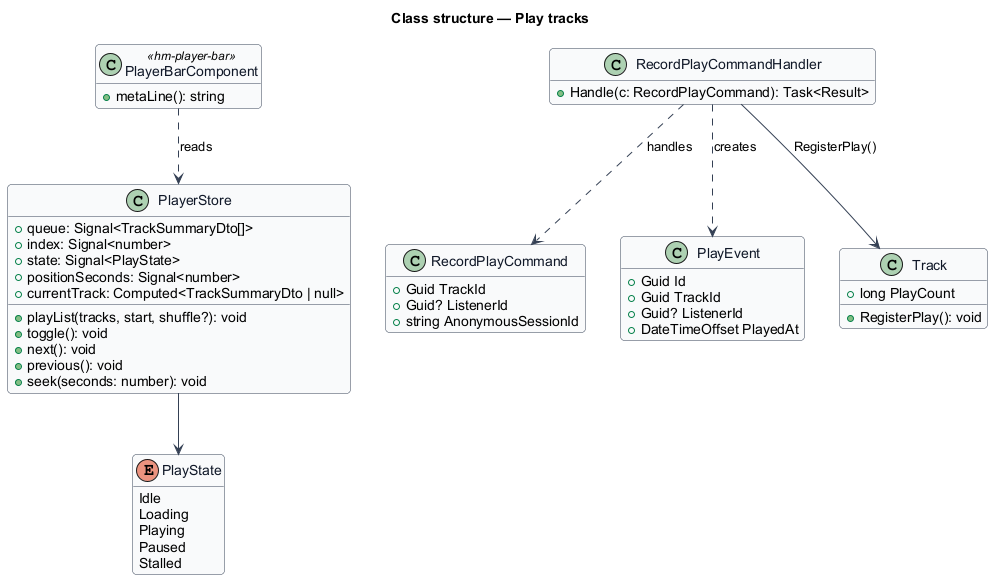

The diagram above was rendered by PlantUML. Its source (embedded in the PNG):
@startuml
skinparam backgroundColor #FFFFFF
skinparam shadowing false
skinparam roundcorner 8
skinparam defaultFontName Arial
skinparam ArrowColor #344054
skinparam class {
  BorderColor #344054
  FontColor #101828
  BackgroundColor #F9FAFB
}
hide empty members
title Class structure — Play tracks

enum PlayState {
  Idle
  Loading
  Playing
  Paused
  Stalled
}
class PlayerStore {
  +queue: Signal<TrackSummaryDto[]>
  +index: Signal<number>
  +state: Signal<PlayState>
  +positionSeconds: Signal<number>
  +currentTrack: Computed<TrackSummaryDto | null>
  +playList(tracks, start, shuffle?): void
  +toggle(): void
  +next(): void
  +previous(): void
  +seek(seconds: number): void
}
class PlayerBarComponent <<hm-player-bar>> {
  +metaLine(): string
}
class RecordPlayCommand {
  +Guid TrackId
  +Guid? ListenerId
  +string AnonymousSessionId
}
class RecordPlayCommandHandler {
  +Handle(c: RecordPlayCommand): Task<Result>
}
class PlayEvent {
  +Guid Id
  +Guid TrackId
  +Guid? ListenerId
  +DateTimeOffset PlayedAt
}
class Track {
  +long PlayCount
  +RegisterPlay(): void
}
PlayerStore --> PlayState
PlayerBarComponent ..> PlayerStore : reads
RecordPlayCommandHandler ..> RecordPlayCommand : handles
RecordPlayCommandHandler ..> PlayEvent : creates
RecordPlayCommandHandler --> Track : RegisterPlay()
@enduml